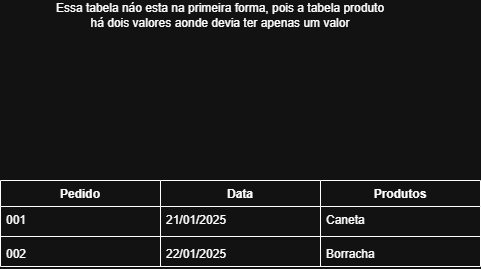

The diagram above was exported from draw.io. Its source (the exported page's mxGraphModel, read from the mxfile embedded in the PNG):
<mxGraphModel dx="1042" dy="562" grid="1" gridSize="10" guides="1" tooltips="1" connect="1" arrows="1" fold="1" page="1" pageScale="1" pageWidth="827" pageHeight="1169" math="0" shadow="0">
  <root>
    <mxCell id="0" />
    <mxCell id="1" parent="0" />
    <mxCell id="LlWEQ5hF9y8zZcnxTfs0-2" parent="1" style="text;html=1;whiteSpace=wrap;strokeColor=none;fillColor=none;align=center;verticalAlign=middle;rounded=0;" value="Essa tabela náo esta na primeira forma, pois a tabela produto há dois valores aonde devia ter apenas um valor" vertex="1">
      <mxGeometry height="30" width="340" x="230" y="110" as="geometry" />
    </mxCell>
    <mxCell id="LlWEQ5hF9y8zZcnxTfs0-55" parent="1" style="swimlane;fontStyle=1;align=center;verticalAlign=top;childLayout=stackLayout;horizontal=1;startSize=26;horizontalStack=0;resizeParent=1;resizeParentMax=0;resizeLast=0;collapsible=1;marginBottom=0;whiteSpace=wrap;html=1;" value="Pedido" vertex="1">
      <mxGeometry height="86" width="160" x="180" y="290" as="geometry" />
    </mxCell>
    <mxCell id="LlWEQ5hF9y8zZcnxTfs0-56" parent="LlWEQ5hF9y8zZcnxTfs0-55" style="text;strokeColor=none;fillColor=none;align=left;verticalAlign=top;spacingLeft=4;spacingRight=4;overflow=hidden;rotatable=0;points=[[0,0.5],[1,0.5]];portConstraint=eastwest;whiteSpace=wrap;html=1;" value="001" vertex="1">
      <mxGeometry height="26" width="160" y="26" as="geometry" />
    </mxCell>
    <mxCell id="LlWEQ5hF9y8zZcnxTfs0-57" parent="LlWEQ5hF9y8zZcnxTfs0-55" style="line;strokeWidth=1;fillColor=none;align=left;verticalAlign=middle;spacingTop=-1;spacingLeft=3;spacingRight=3;rotatable=0;labelPosition=right;points=[];portConstraint=eastwest;strokeColor=inherit;" value="" vertex="1">
      <mxGeometry height="8" width="160" y="52" as="geometry" />
    </mxCell>
    <mxCell id="LlWEQ5hF9y8zZcnxTfs0-58" parent="LlWEQ5hF9y8zZcnxTfs0-55" style="text;strokeColor=none;fillColor=none;align=left;verticalAlign=top;spacingLeft=4;spacingRight=4;overflow=hidden;rotatable=0;points=[[0,0.5],[1,0.5]];portConstraint=eastwest;whiteSpace=wrap;html=1;" value="002" vertex="1">
      <mxGeometry height="26" width="160" y="60" as="geometry" />
    </mxCell>
    <mxCell id="LlWEQ5hF9y8zZcnxTfs0-67" parent="1" style="swimlane;fontStyle=1;align=center;verticalAlign=top;childLayout=stackLayout;horizontal=1;startSize=26;horizontalStack=0;resizeParent=1;resizeParentMax=0;resizeLast=0;collapsible=1;marginBottom=0;whiteSpace=wrap;html=1;" value="Data" vertex="1">
      <mxGeometry height="86" width="160" x="340" y="290" as="geometry" />
    </mxCell>
    <mxCell id="LlWEQ5hF9y8zZcnxTfs0-68" parent="LlWEQ5hF9y8zZcnxTfs0-67" style="text;strokeColor=none;fillColor=none;align=left;verticalAlign=top;spacingLeft=4;spacingRight=4;overflow=hidden;rotatable=0;points=[[0,0.5],[1,0.5]];portConstraint=eastwest;whiteSpace=wrap;html=1;" value="21/01/2025" vertex="1">
      <mxGeometry height="26" width="160" y="26" as="geometry" />
    </mxCell>
    <mxCell id="LlWEQ5hF9y8zZcnxTfs0-69" parent="LlWEQ5hF9y8zZcnxTfs0-67" style="line;strokeWidth=1;fillColor=none;align=left;verticalAlign=middle;spacingTop=-1;spacingLeft=3;spacingRight=3;rotatable=0;labelPosition=right;points=[];portConstraint=eastwest;strokeColor=inherit;" value="" vertex="1">
      <mxGeometry height="8" width="160" y="52" as="geometry" />
    </mxCell>
    <mxCell id="LlWEQ5hF9y8zZcnxTfs0-70" parent="LlWEQ5hF9y8zZcnxTfs0-67" style="text;strokeColor=none;fillColor=none;align=left;verticalAlign=top;spacingLeft=4;spacingRight=4;overflow=hidden;rotatable=0;points=[[0,0.5],[1,0.5]];portConstraint=eastwest;whiteSpace=wrap;html=1;" value="22/01/2025" vertex="1">
      <mxGeometry height="26" width="160" y="60" as="geometry" />
    </mxCell>
    <mxCell id="LlWEQ5hF9y8zZcnxTfs0-71" parent="1" style="swimlane;fontStyle=1;align=center;verticalAlign=top;childLayout=stackLayout;horizontal=1;startSize=26;horizontalStack=0;resizeParent=1;resizeParentMax=0;resizeLast=0;collapsible=1;marginBottom=0;whiteSpace=wrap;html=1;" value="Produtos" vertex="1">
      <mxGeometry height="86" width="160" x="500" y="290" as="geometry" />
    </mxCell>
    <mxCell id="LlWEQ5hF9y8zZcnxTfs0-72" parent="LlWEQ5hF9y8zZcnxTfs0-71" style="text;strokeColor=none;fillColor=none;align=left;verticalAlign=top;spacingLeft=4;spacingRight=4;overflow=hidden;rotatable=0;points=[[0,0.5],[1,0.5]];portConstraint=eastwest;whiteSpace=wrap;html=1;" value="Caneta" vertex="1">
      <mxGeometry height="26" width="160" y="26" as="geometry" />
    </mxCell>
    <mxCell id="LlWEQ5hF9y8zZcnxTfs0-73" parent="LlWEQ5hF9y8zZcnxTfs0-71" style="line;strokeWidth=1;fillColor=none;align=left;verticalAlign=middle;spacingTop=-1;spacingLeft=3;spacingRight=3;rotatable=0;labelPosition=right;points=[];portConstraint=eastwest;strokeColor=inherit;" value="" vertex="1">
      <mxGeometry height="8" width="160" y="52" as="geometry" />
    </mxCell>
    <mxCell id="LlWEQ5hF9y8zZcnxTfs0-74" parent="LlWEQ5hF9y8zZcnxTfs0-71" style="text;strokeColor=none;fillColor=none;align=left;verticalAlign=top;spacingLeft=4;spacingRight=4;overflow=hidden;rotatable=0;points=[[0,0.5],[1,0.5]];portConstraint=eastwest;whiteSpace=wrap;html=1;" value="Borracha" vertex="1">
      <mxGeometry height="26" width="160" y="60" as="geometry" />
    </mxCell>
  </root>
</mxGraphModel>